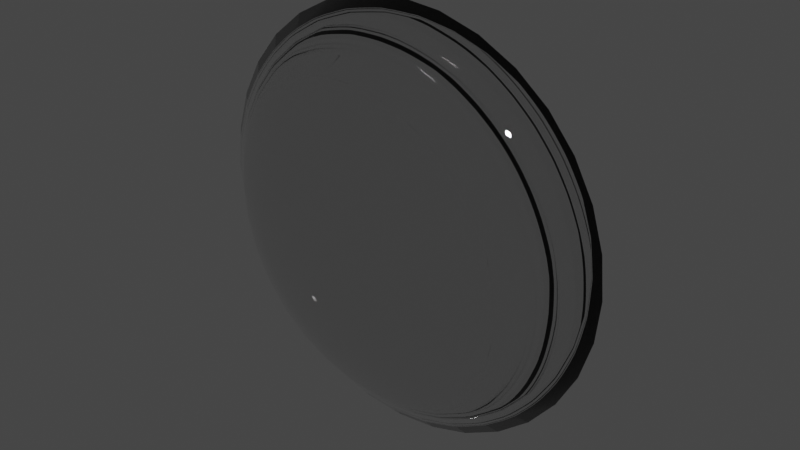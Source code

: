 # Source: convex_lens.blend  (saved by Blender 2.92.15; exported with 4.5.12 LTS)
import bpy
from mathutils import Matrix  # noqa: F401  (used for matrix-valued properties, if any)

bpy.ops.wm.read_factory_settings(use_empty=True)
scene = bpy.context.scene
scene.name = 'Scene'

# ---- collections
col_collection = bpy.data.collections.new('Collection'); scene.collection.children.link(col_collection)

# ---- materials (node trees are filled in below, after node groups)
mat_material_001 = bpy.data.materials.new('Material.001')
mat_material_001.use_transparent_shadow = False
mat_material_001.use_raytrace_refraction = True
mat_material_001.use_screen_refraction = True
mat_material_001.thickness_mode = 'SLAB'

# ---- material node trees
mat_material_001.use_nodes = True; mat_material_001.node_tree.nodes.clear()
_N = mat_material_001.node_tree.nodes; _L = mat_material_001.node_tree.links
n0 = _N.new('ShaderNodeBsdfPrincipled'); n0.name = 'Principled BSDF'; n0.location = (10, 300)
n0.distribution = 'GGX'
n0.subsurface_method = 'BURLEY'
n0.inputs[2].default_value = 0.0
n0.inputs[3].default_value = 1.45
n0.inputs[18].default_value = 1.0
n0.inputs[27].default_value = (0.0, 0.0, 0.0, 1.0)
n0.inputs[28].default_value = 1.0
n1 = _N.new('ShaderNodeOutputMaterial'); n1.name = 'Material Output'; n1.location = (300, 300)
_L.new(n0.outputs[0], n1.inputs[0])
n1.is_active_output = True

# ---- world
world_world = bpy.data.worlds.new('World'); scene.world = world_world
world_world.use_nodes = True; world_world.node_tree.nodes.clear()
_N = world_world.node_tree.nodes; _L = world_world.node_tree.links
n0 = _N.new('ShaderNodeOutputWorld'); n0.name = 'World Output'; n0.location = (300, 300)
n1 = _N.new('ShaderNodeBackground'); n1.name = 'Background'; n1.location = (10, 300)
n1.inputs[0].default_value = (0.05088, 0.05088, 0.05088, 1.0)
_L.new(n1.outputs[0], n0.inputs[0])
n0.is_active_output = True
world_world.color = (0.05088, 0.05088, 0.05088)
world_world.use_sun_shadow = False
world_world.sun_shadow_jitter_overblur = 0.0

# ---- meshes
me_lens = bpy.data.meshes.new('Lens')
me_lens.from_pydata([(-1.442e-07, 0.5556, -0.1244), (0.1379, 0.6935, 3.338e-06), (0.1084, 0.5449, -0.1244), (0.07466, 0.3753, -0.2168), (0.03806, 0.1913, -0.2737), (0.2706, 0.6533, 3.338e-06), (0.2126, 0.5133, -0.1244), (0.1464, 0.3536, -0.2168), (0.07466, 0.1802, -0.2737), (0.3928, 0.5879, 3.338e-06), (0.3087, 0.4619, -0.1244), (0.2126, 0.3182, -0.2168), (0.1084, 0.1622, -0.2737), (0.5, 0.5, 3.338e-06), (0.3928, 0.3928, -0.1244), (0.2706, 0.2706, -0.2168), (0.1379, 0.1379, -0.2737), (0.5879, 0.3928, 3.338e-06), (0.4619, 0.3087, -0.1244), (0.3182, 0.2126, -0.2168), (0.1622, 0.1084, -0.2737), (0.6533, 0.2706, 3.338e-06), (0.5133, 0.2126, -0.1244), (0.3536, 0.1464, -0.2168), (0.1802, 0.07466, -0.2737), (0.6935, 0.1379, 3.338e-06), (0.5449, 0.1084, -0.1244), (0.3753, 0.07466, -0.2168), (0.1913, 0.03806, -0.2737), (0.7071, -4.862e-08, 3.338e-06), (0.5556, -7.098e-08, -0.1244), (0.3827, -3.372e-08, -0.2168), (0.1951, -3.745e-08, -0.2737), (0.6935, -0.1379, 3.338e-06), (0.5449, -0.1084, -0.1244), (0.3753, -0.07466, -0.2168), (0.1913, -0.03806, -0.2737), (0.6533, -0.2706, 3.338e-06), (0.5133, -0.2126, -0.1244), (0.3536, -0.1464, -0.2168), (0.1802, -0.07466, -0.2737), (0.5879, -0.3928, 3.338e-06), (0.4619, -0.3087, -0.1244), (0.3182, -0.2126, -0.2168), (0.1622, -0.1084, -0.2737), (0.5, -0.5, 3.338e-06), (0.3928, -0.3928, -0.1244), (0.2706, -0.2706, -0.2168), (0.1379, -0.1379, -0.2737), (0.3928, -0.5879, 3.338e-06), (0.3087, -0.4619, -0.1244), (0.2126, -0.3182, -0.2168), (0.1084, -0.1622, -0.2737), (-1.442e-07, -5.528e-08, -0.2929), (0.2706, -0.6533, 3.338e-06), (0.2126, -0.5133, -0.1244), (0.1464, -0.3536, -0.2168), (0.07466, -0.1802, -0.2737), (0.1379, -0.6935, 3.338e-06), (0.1084, -0.5449, -0.1244), (0.07466, -0.3753, -0.2168), (0.03806, -0.1913, -0.2737), (-1.701e-07, -0.7071, 3.338e-06), (-1.552e-07, -0.5556, -0.1244), (-1.403e-07, -0.3827, -0.2168), (-1.403e-07, -0.1951, -0.2737), (-0.1379, -0.6935, 3.338e-06), (-0.1084, -0.5449, -0.1244), (-0.07466, -0.3753, -0.2168), (-0.03806, -0.1913, -0.2737), (-0.2706, -0.6533, 3.338e-06), (-0.2126, -0.5133, -0.1244), (-0.1464, -0.3536, -0.2168), (-0.07466, -0.1802, -0.2737), (-0.3928, -0.5879, 3.338e-06), (-0.3087, -0.4619, -0.1244), (-0.2126, -0.3182, -0.2168), (-0.1084, -0.1622, -0.2737), (-0.5, -0.5, 3.338e-06), (-0.3928, -0.3928, -0.1244), (-0.2706, -0.2706, -0.2168), (-0.1379, -0.1379, -0.2737), (-0.5879, -0.3928, 3.338e-06), (-0.4619, -0.3087, -0.1244), (-0.3182, -0.2126, -0.2168), (-0.1622, -0.1084, -0.2737), (-0.6533, -0.2706, 3.338e-06), (-0.5133, -0.2126, -0.1244), (-0.3536, -0.1464, -0.2168), (-0.1802, -0.07466, -0.2737), (-0.6935, -0.1379, 3.338e-06), (-0.5449, -0.1084, -0.1244), (-0.3753, -0.07466, -0.2168), (-0.1913, -0.03806, -0.2737), (-0.7071, 8.549e-08, 3.338e-06), (-0.5556, 1.098e-08, -0.1244), (-0.3827, 1.843e-08, -0.2168), (-0.1951, -4.49e-08, -0.2737), (-0.6935, 0.1379, 3.338e-06), (-0.5449, 0.1084, -0.1244), (-0.3753, 0.07466, -0.2168), (-0.1913, 0.03806, -0.2737), (-0.6533, 0.2706, 3.338e-06), (-0.5133, 0.2126, -0.1244), (-0.3536, 0.1464, -0.2168), (-0.1802, 0.07466, -0.2737), (-0.5879, 0.3928, 3.338e-06), (-0.4619, 0.3087, -0.1244), (-0.3182, 0.2126, -0.2168), (-0.1622, 0.1084, -0.2737), (-0.5, 0.5, 3.338e-06), (-0.3928, 0.3928, -0.1244), (-0.2706, 0.2706, -0.2168), (-0.1379, 0.1379, -0.2737), (-0.3928, 0.5879, 3.338e-06), (-0.3087, 0.4619, -0.1244), (-0.2126, 0.3182, -0.2168), (-0.1084, 0.1622, -0.2737), (-0.2706, 0.6533, 3.338e-06), (-0.2126, 0.5133, -0.1244), (-0.1464, 0.3536, -0.2168), (-0.07466, 0.1802, -0.2737), (-0.1379, 0.6935, 3.338e-06), (-0.1084, 0.5449, -0.1244), (-0.07466, 0.3753, -0.2168), (-0.03806, 0.1913, -0.2737), (8.751e-09, 0.7071, 3.338e-06), (-6.576e-08, 0.3827, -0.2168), (-1.291e-07, 0.1951, -0.2737), (-1.442e-07, 0.1951, 0.2737), (-1.442e-07, 0.3827, 0.2168), (-1.442e-07, 0.5556, 0.1244), (-1.442e-07, 0.7071, 4.888e-06), (0.03806, 0.1913, 0.2737), (0.07466, 0.3753, 0.2168), (0.1084, 0.5449, 0.1244), (0.1379, 0.6935, 4.888e-06), (0.07466, 0.1802, 0.2737), (0.1464, 0.3536, 0.2168), (0.2126, 0.5133, 0.1244), (0.2706, 0.6533, 4.888e-06), (0.1084, 0.1622, 0.2737), (0.2126, 0.3182, 0.2168), (0.3087, 0.4619, 0.1244), (0.3928, 0.5879, 4.888e-06), (0.1379, 0.1379, 0.2737), (0.2706, 0.2706, 0.2168), (0.3928, 0.3928, 0.1244), (0.5, 0.5, 4.888e-06), (0.1622, 0.1084, 0.2737), (0.3182, 0.2126, 0.2168), (0.4619, 0.3087, 0.1244), (0.5879, 0.3928, 4.888e-06), (0.1802, 0.07466, 0.2737), (0.3536, 0.1464, 0.2168), (0.5133, 0.2126, 0.1244), (0.6533, 0.2706, 4.888e-06), (0.1913, 0.03806, 0.2737), (0.3753, 0.07466, 0.2168), (0.5449, 0.1084, 0.1244), (0.6935, 0.1379, 4.888e-06), (0.1951, -5.608e-08, 0.2737), (0.3827, -4.862e-08, 0.2168), (0.5556, -4.117e-08, 0.1244), (0.7071, -4.862e-08, 4.888e-06), (0.1913, -0.03806, 0.2737), (0.3753, -0.07466, 0.2168), (0.5449, -0.1084, 0.1244), (0.6935, -0.1379, 4.888e-06), (0.1802, -0.07466, 0.2737), (0.3536, -0.1464, 0.2168), (0.5133, -0.2126, 0.1244), (0.6533, -0.2706, 4.888e-06), (0.1622, -0.1084, 0.2737), (0.3182, -0.2126, 0.2168), (0.4619, -0.3087, 0.1244), (0.5879, -0.3928, 4.888e-06), (0.1379, -0.1379, 0.2737), (0.2706, -0.2706, 0.2168), (0.3928, -0.3928, 0.1244), (0.5, -0.5, 4.888e-06), (0.1084, -0.1622, 0.2737), (0.2126, -0.3182, 0.2168), (0.3087, -0.4619, 0.1244), (0.3928, -0.5879, 4.888e-06), (0.07466, -0.1802, 0.2737), (0.1464, -0.3536, 0.2168), (0.2126, -0.5133, 0.1244), (0.2706, -0.6533, 4.888e-06), (0.03806, -0.1913, 0.2737), (0.07466, -0.3753, 0.2168), (0.1084, -0.5449, 0.1244), (0.1379, -0.6935, 4.888e-06), (-1.514e-07, -0.1951, 0.2737), (-1.03e-07, -0.3827, 0.2168), (-1.179e-07, -0.5556, 0.1244), (-1.701e-07, -0.7071, 4.888e-06), (-0.03806, -0.1913, 0.2737), (-0.07466, -0.3753, 0.2168), (-0.1084, -0.5449, 0.1244), (-0.1379, -0.6935, 4.888e-06), (-0.07466, -0.1802, 0.2737), (-0.1464, -0.3536, 0.2168), (-0.2126, -0.5133, 0.1244), (-0.2706, -0.6533, 4.888e-06), (-0.1084, -0.1622, 0.2737), (-0.2126, -0.3182, 0.2168), (-0.3087, -0.4619, 0.1244), (-0.3928, -0.5879, 4.888e-06), (-3.746e-07, -2.857e-07, 0.2929), (-0.1379, -0.1379, 0.2737), (-0.2706, -0.2706, 0.2168), (-0.3928, -0.3928, 0.1244), (-0.5, -0.5, 4.888e-06), (-0.1622, -0.1084, 0.2737), (-0.3182, -0.2126, 0.2168), (-0.4619, -0.3087, 0.1244), (-0.5879, -0.3928, 4.888e-06), (-0.1802, -0.07466, 0.2737), (-0.3536, -0.1464, 0.2168), (-0.5133, -0.2126, 0.1244), (-0.6533, -0.2706, 4.888e-06), (-0.1913, -0.03806, 0.2737), (-0.3753, -0.07466, 0.2168), (-0.5449, -0.1084, 0.1244), (-0.6935, -0.1379, 4.888e-06), (-0.1951, -4.117e-08, 0.2737), (-0.3827, -1.137e-08, 0.2168), (-0.5556, -1.137e-08, 0.1244), (-0.7071, 8.549e-08, 4.888e-06), (-0.1913, 0.03806, 0.2737), (-0.3753, 0.07466, 0.2168), (-0.5449, 0.1084, 0.1244), (-0.6935, 0.1379, 4.888e-06), (-0.1802, 0.07466, 0.2737), (-0.3536, 0.1464, 0.2168), (-0.5133, 0.2126, 0.1244), (-0.6533, 0.2706, 4.888e-06), (-0.1622, 0.1084, 0.2737), (-0.3182, 0.2126, 0.2168), (-0.4619, 0.3087, 0.1244), (-0.5879, 0.3928, 4.888e-06), (-0.1379, 0.1379, 0.2737), (-0.2706, 0.2706, 0.2168), (-0.3928, 0.3928, 0.1244), (-0.5, 0.5, 4.888e-06), (-0.1084, 0.1622, 0.2737), (-0.2126, 0.3182, 0.2168), (-0.3087, 0.4619, 0.1244), (-0.3928, 0.5879, 4.888e-06), (-0.07466, 0.1802, 0.2737), (-0.1464, 0.3536, 0.2168), (-0.2126, 0.5133, 0.1244), (-0.2706, 0.6533, 4.888e-06), (-0.03806, 0.1913, 0.2737), (-0.07466, 0.3753, 0.2168), (-0.1084, 0.5449, 0.1244), (-0.1379, 0.6935, 4.888e-06), (-0.7071, 8.549e-08, 4.113e-06), (0.7071, -4.863e-08, 4.113e-06), (-1.701e-07, -0.7071, 4.113e-06), (8.751e-09, 0.7071, 4.351e-06), (-1.442e-07, 0.7071, 4.351e-06), (-0.6935, 0.1379, 4.113e-06), (0.6935, -0.1379, 4.113e-06), (-0.1379, -0.6935, 4.113e-06), (0.1379, 0.6935, 4.113e-06), (-0.6533, 0.2706, 4.113e-06), (0.2706, 0.6533, 4.113e-06), (-0.2706, -0.6533, 4.113e-06), (0.6533, -0.2706, 4.113e-06), (-0.5879, 0.3928, 4.113e-06), (-0.3928, -0.5879, 4.113e-06), (0.3928, 0.5879, 4.113e-06), (0.5879, -0.3928, 4.113e-06), (-0.5, 0.5, 4.113e-06), (-0.5, -0.5, 4.113e-06), (0.5, 0.5, 4.113e-06), (0.5, -0.5, 4.113e-06), (-0.3928, 0.5879, 4.113e-06), (-0.5879, -0.3928, 4.113e-06), (0.3928, -0.5879, 4.113e-06), (0.5879, 0.3928, 4.113e-06), (-0.2706, 0.6533, 4.113e-06), (-0.6533, -0.2706, 4.113e-06), (0.6533, 0.2706, 4.113e-06), (0.2706, -0.6533, 4.113e-06), (-0.1379, 0.6935, 4.113e-06), (-0.6935, -0.1379, 4.113e-06), (0.6935, 0.1379, 4.113e-06), (0.1379, -0.6935, 4.113e-06)], [], [(0, 126, 1, 2), (127, 0, 2, 3), (128, 127, 3, 4), (53, 128, 4), (53, 4, 8), (2, 1, 5, 6), (3, 2, 6, 7), (4, 3, 7, 8), (6, 5, 9, 10), (7, 6, 10, 11), (8, 7, 11, 12), (53, 8, 12), (53, 12, 16), (10, 9, 13, 14), (11, 10, 14, 15), (12, 11, 15, 16), (14, 13, 17, 18), (15, 14, 18, 19), (16, 15, 19, 20), (53, 16, 20), (18, 17, 21, 22), (19, 18, 22, 23), (20, 19, 23, 24), (53, 20, 24), (22, 21, 25, 26), (23, 22, 26, 27), (24, 23, 27, 28), (53, 24, 28), (26, 25, 29, 30), (27, 26, 30, 31), (28, 27, 31, 32), (53, 28, 32), (31, 30, 34, 35), (32, 31, 35, 36), (53, 32, 36), (30, 29, 33, 34), (34, 33, 37, 38), (35, 34, 38, 39), (36, 35, 39, 40), (53, 36, 40), (40, 39, 43, 44), (53, 40, 44), (38, 37, 41, 42), (39, 38, 42, 43), (42, 41, 45, 46), (43, 42, 46, 47), (44, 43, 47, 48), (53, 44, 48), (48, 47, 51, 52), (53, 48, 52), (46, 45, 49, 50), (47, 46, 50, 51), (50, 49, 54, 55), (51, 50, 55, 56), (52, 51, 56, 57), (53, 52, 57), (53, 57, 61), (55, 54, 58, 59), (56, 55, 59, 60), (57, 56, 60, 61), (59, 58, 62, 63), (60, 59, 63, 64), (61, 60, 64, 65), (53, 61, 65), (53, 65, 69), (63, 62, 66, 67), (64, 63, 67, 68), (65, 64, 68, 69), (67, 66, 70, 71), (68, 67, 71, 72), (69, 68, 72, 73), (53, 69, 73), (71, 70, 74, 75), (72, 71, 75, 76), (73, 72, 76, 77), (53, 73, 77), (76, 75, 79, 80), (77, 76, 80, 81), (53, 77, 81), (75, 74, 78, 79), (79, 78, 82, 83), (80, 79, 83, 84), (81, 80, 84, 85), (53, 81, 85), (84, 83, 87, 88), (85, 84, 88, 89), (53, 85, 89), (83, 82, 86, 87), (87, 86, 90, 91), (88, 87, 91, 92), (89, 88, 92, 93), (53, 89, 93), (93, 92, 96, 97), (53, 93, 97), (91, 90, 94, 95), (92, 91, 95, 96), (95, 94, 98, 99), (96, 95, 99, 100), (97, 96, 100, 101), (53, 97, 101), (101, 100, 104, 105), (53, 101, 105), (99, 98, 102, 103), (100, 99, 103, 104), (103, 102, 106, 107), (104, 103, 107, 108), (105, 104, 108, 109), (53, 105, 109), (53, 109, 113), (107, 106, 110, 111), (108, 107, 111, 112), (109, 108, 112, 113), (111, 110, 114, 115), (112, 111, 115, 116), (113, 112, 116, 117), (53, 113, 117), (115, 114, 118, 119), (116, 115, 119, 120), (117, 116, 120, 121), (53, 117, 121), (119, 118, 122, 123), (120, 119, 123, 124), (121, 120, 124, 125), (53, 121, 125), (123, 122, 126, 0), (124, 123, 0, 127), (125, 124, 127, 128), (53, 125, 128), (130, 129, 133, 134), (131, 130, 134, 135), (132, 131, 135, 136), (129, 209, 133), (133, 209, 137), (134, 133, 137, 138), (135, 134, 138, 139), (136, 135, 139, 140), (137, 209, 141), (138, 137, 141, 142), (139, 138, 142, 143), (140, 139, 143, 144), (141, 209, 145), (142, 141, 145, 146), (143, 142, 146, 147), (144, 143, 147, 148), (145, 209, 149), (146, 145, 149, 150), (147, 146, 150, 151), (148, 147, 151, 152), (150, 149, 153, 154), (151, 150, 154, 155), (152, 151, 155, 156), (149, 209, 153), (153, 209, 157), (154, 153, 157, 158), (155, 154, 158, 159), (156, 155, 159, 160), (159, 158, 162, 163), (160, 159, 163, 164), (157, 209, 161), (158, 157, 161, 162), (161, 209, 165), (162, 161, 165, 166), (163, 162, 166, 167), (164, 163, 167, 168), (167, 166, 170, 171), (168, 167, 171, 172), (165, 209, 169), (166, 165, 169, 170), (169, 209, 173), (170, 169, 173, 174), (171, 170, 174, 175), (172, 171, 175, 176), (176, 175, 179, 180), (173, 209, 177), (174, 173, 177, 178), (175, 174, 178, 179), (177, 209, 181), (178, 177, 181, 182), (179, 178, 182, 183), (180, 179, 183, 184), (184, 183, 187, 188), (181, 209, 185), (182, 181, 185, 186), (183, 182, 186, 187), (185, 209, 189), (186, 185, 189, 190), (187, 186, 190, 191), (188, 187, 191, 192), (189, 209, 193), (190, 189, 193, 194), (191, 190, 194, 195), (192, 191, 195, 196), (194, 193, 197, 198), (195, 194, 198, 199), (196, 195, 199, 200), (193, 209, 197), (197, 209, 201), (198, 197, 201, 202), (199, 198, 202, 203), (200, 199, 203, 204), (202, 201, 205, 206), (203, 202, 206, 207), (204, 203, 207, 208), (201, 209, 205), (205, 209, 210), (206, 205, 210, 211), (207, 206, 211, 212), (208, 207, 212, 213), (212, 211, 215, 216), (213, 212, 216, 217), (210, 209, 214), (211, 210, 214, 215), (214, 209, 218), (215, 214, 218, 219), (216, 215, 219, 220), (217, 216, 220, 221), (220, 219, 223, 224), (221, 220, 224, 225), (218, 209, 222), (219, 218, 222, 223), (222, 209, 226), (223, 222, 226, 227), (224, 223, 227, 228), (225, 224, 228, 229), (229, 228, 232, 233), (226, 209, 230), (227, 226, 230, 231), (228, 227, 231, 232), (230, 209, 234), (231, 230, 234, 235), (232, 231, 235, 236), (233, 232, 236, 237), (234, 209, 238), (235, 234, 238, 239), (236, 235, 239, 240), (237, 236, 240, 241), (238, 209, 242), (239, 238, 242, 243), (240, 239, 243, 244), (241, 240, 244, 245), (242, 209, 246), (243, 242, 246, 247), (244, 243, 247, 248), (245, 244, 248, 249), (247, 246, 250, 251), (248, 247, 251, 252), (249, 248, 252, 253), (246, 209, 250), (250, 209, 254), (251, 250, 254, 255), (252, 251, 255, 256), (253, 252, 256, 257), (255, 254, 129, 130), (256, 255, 130, 131), (257, 256, 131, 132), (254, 209, 129), (1, 126, 261, 266), (5, 1, 266, 268), (9, 5, 268, 273), (13, 9, 273, 277), (282, 17, 13, 277), (285, 21, 17, 282), (289, 25, 21, 285), (29, 25, 289, 259), (33, 29, 259, 264), (37, 33, 264, 270), (41, 37, 270, 274), (45, 41, 274, 278), (49, 45, 278, 281), (286, 54, 49, 281), (290, 58, 54, 286), (62, 58, 290, 260), (66, 62, 260, 265), (70, 66, 265, 269), (74, 70, 269, 272), (276, 78, 74, 272), (280, 82, 78, 276), (284, 86, 82, 280), (288, 90, 86, 284), (94, 90, 288, 258), (98, 94, 258, 263), (102, 98, 263, 267), (106, 102, 267, 271), (275, 110, 106, 271), (279, 114, 110, 275), (283, 118, 114, 279), (287, 122, 118, 283), (262, 261, 126, 122, 287), (132, 136, 266, 261, 262), (136, 140, 268, 266), (140, 144, 273, 268), (273, 144, 148, 277), (277, 148, 152, 282), (282, 152, 156, 285), (285, 156, 160, 289), (289, 160, 164, 259), (259, 164, 168, 264), (264, 168, 172, 270), (270, 172, 176, 274), (274, 176, 180, 278), (278, 180, 184, 281), (281, 184, 188, 286), (286, 188, 192, 290), (290, 192, 196, 260), (260, 196, 200, 265), (265, 200, 204, 269), (269, 204, 208, 272), (272, 208, 213, 276), (276, 213, 217, 280), (280, 217, 221, 284), (284, 221, 225, 288), (288, 225, 229, 258), (229, 233, 263, 258), (233, 237, 267, 263), (237, 241, 271, 267), (241, 245, 275, 271), (245, 249, 279, 275), (279, 249, 253, 283), (283, 253, 257, 287), (257, 132, 262, 287)])
me_lens.polygons.foreach_set('use_smooth', [True] * 320)
_uv = me_lens.uv_layers.new(name='UVMap')
_uv.uv.foreach_set('vector', [0.75, 0.1875, 0.75, 0.25, 0.7188, 0.25, 0.7188, 0.1875, 0.75, 0.125, 0.75, 0.1875, 0.7188, 0.1875, 0.7188, 0.125, 0.75, 0.0625, 0.75, 0.125, 0.7188, 0.125, 0.7187, 0.0625, 0.7344, 0.0, 0.75, 0.0625, 0.7187, 0.0625, 0.7031, 0.0, 0.7187, 0.0625, 0.6875, 0.0625, 0.7188, 0.1875, 0.7188, 0.25, 0.6875, 0.25, 0.6875, 0.1875, 0.7188, 0.125, 0.7188, 0.1875, 0.6875, 0.1875, 0.6875, 0.125, 0.7187, 0.0625, 0.7188, 0.125, 0.6875, 0.125, 0.6875, 0.0625, 0.6875, 0.1875, 0.6875, 0.25, 0.6562, 0.25, 0.6562, 0.1875, 0.6875, 0.125, 0.6875, 0.1875, 0.6562, 0.1875, 0.6562, 0.125, 0.6875, 0.0625, 0.6875, 0.125, 0.6562, 0.125, 0.6562, 0.0625, 0.6719, 0.0, 0.6875, 0.0625, 0.6562, 0.0625, 0.6406, 0.0, 0.6562, 0.0625, 0.625, 0.0625, 0.6562, 0.1875, 0.6562, 0.25, 0.625, 0.25, 0.625, 0.1875, 0.6562, 0.125, 0.6562, 0.1875, 0.625, 0.1875, 0.625, 0.125, 0.6562, 0.0625, 0.6562, 0.125, 0.625, 0.125, 0.625, 0.0625, 0.625, 0.1875, 0.625, 0.25, 0.5937, 0.25, 0.5937, 0.1875, 0.625, 0.125, 0.625, 0.1875, 0.5937, 0.1875, 0.5937, 0.125, 0.625, 0.0625, 0.625, 0.125, 0.5937, 0.125, 0.5937, 0.0625, 0.6094, 0.0, 0.625, 0.0625, 0.5937, 0.0625, 0.5937, 0.1875, 0.5937, 0.25, 0.5625, 0.25, 0.5625, 0.1875, 0.5937, 0.125, 0.5937, 0.1875, 0.5625, 0.1875, 0.5625, 0.125, 0.5937, 0.0625, 0.5937, 0.125, 0.5625, 0.125, 0.5625, 0.0625, 0.5781, 0.0, 0.5937, 0.0625, 0.5625, 0.0625, 0.5625, 0.1875, 0.5625, 0.25, 0.5312, 0.25, 0.5312, 0.1875, 0.5625, 0.125, 0.5625, 0.1875, 0.5312, 0.1875, 0.5312, 0.125, 0.5625, 0.0625, 0.5625, 0.125, 0.5312, 0.125, 0.5312, 0.0625, 0.5469, 0.0, 0.5625, 0.0625, 0.5312, 0.0625, 0.5312, 0.1875, 0.5312, 0.25, 0.5, 0.25, 0.5, 0.1875, 0.5312, 0.125, 0.5312, 0.1875, 0.5, 0.1875, 0.5, 0.125, 0.5312, 0.0625, 0.5312, 0.125, 0.5, 0.125, 0.5, 0.0625, 0.5156, 0.0, 0.5312, 0.0625, 0.5, 0.0625, 0.5, 0.125, 0.5, 0.1875, 0.4687, 0.1875, 0.4687, 0.125, 0.5, 0.0625, 0.5, 0.125, 0.4687, 0.125, 0.4687, 0.0625, 0.4844, 0.0, 0.5, 0.0625, 0.4687, 0.0625, 0.5, 0.1875, 0.5, 0.25, 0.4687, 0.25, 0.4687, 0.1875, 0.4687, 0.1875, 0.4687, 0.25, 0.4375, 0.25, 0.4375, 0.1875, 0.4687, 0.125, 0.4687, 0.1875, 0.4375, 0.1875, 0.4375, 0.125, 0.4687, 0.0625, 0.4687, 0.125, 0.4375, 0.125, 0.4375, 0.0625, 0.4531, 0.0, 0.4687, 0.0625, 0.4375, 0.0625, 0.4375, 0.0625, 0.4375, 0.125, 0.4062, 0.125, 0.4062, 0.0625, 0.4219, 0.0, 0.4375, 0.0625, 0.4062, 0.0625, 0.4375, 0.1875, 0.4375, 0.25, 0.4062, 0.25, 0.4062, 0.1875, 0.4375, 0.125, 0.4375, 0.1875, 0.4062, 0.1875, 0.4062, 0.125, 0.4062, 0.1875, 0.4062, 0.25, 0.375, 0.25, 0.375, 0.1875, 0.4062, 0.125, 0.4062, 0.1875, 0.375, 0.1875, 0.375, 0.125, 0.4062, 0.0625, 0.4062, 0.125, 0.375, 0.125, 0.375, 0.0625, 0.3906, 0.0, 0.4062, 0.0625, 0.375, 0.0625, 0.375, 0.0625, 0.375, 0.125, 0.3437, 0.125, 0.3437, 0.0625, 0.3594, 0.0, 0.375, 0.0625, 0.3437, 0.0625, 0.375, 0.1875, 0.375, 0.25, 0.3437, 0.25, 0.3437, 0.1875, 0.375, 0.125, 0.375, 0.1875, 0.3437, 0.1875, 0.3437, 0.125, 0.3437, 0.1875, 0.3437, 0.25, 0.3125, 0.25, 0.3125, 0.1875, 0.3437, 0.125, 0.3437, 0.1875, 0.3125, 0.1875, 0.3125, 0.125, 0.3437, 0.0625, 0.3437, 0.125, 0.3125, 0.125, 0.3125, 0.0625, 0.3281, 0.0, 0.3437, 0.0625, 0.3125, 0.0625, 0.2969, 0.0, 0.3125, 0.0625, 0.2812, 0.0625, 0.3125, 0.1875, 0.3125, 0.25, 0.2812, 0.25, 0.2812, 0.1875, 0.3125, 0.125, 0.3125, 0.1875, 0.2812, 0.1875, 0.2812, 0.125, 0.3125, 0.0625, 0.3125, 0.125, 0.2812, 0.125, 0.2812, 0.0625, 0.2812, 0.1875, 0.2812, 0.25, 0.25, 0.25, 0.25, 0.1875, 0.2812, 0.125, 0.2812, 0.1875, 0.25, 0.1875, 0.25, 0.125, 0.2812, 0.0625, 0.2812, 0.125, 0.25, 0.125, 0.25, 0.0625, 0.2656, 0.0, 0.2812, 0.0625, 0.25, 0.0625, 0.2344, 0.0, 0.25, 0.0625, 0.2188, 0.0625, 0.25, 0.1875, 0.25, 0.25, 0.2187, 0.25, 0.2188, 0.1875, 0.25, 0.125, 0.25, 0.1875, 0.2188, 0.1875, 0.2188, 0.125, 0.25, 0.0625, 0.25, 0.125, 0.2188, 0.125, 0.2188, 0.0625, 0.2188, 0.1875, 0.2187, 0.25, 0.1875, 0.25, 0.1875, 0.1875, 0.2188, 0.125, 0.2188, 0.1875, 0.1875, 0.1875, 0.1875, 0.125, 0.2188, 0.0625, 0.2188, 0.125, 0.1875, 0.125, 0.1875, 0.0625, 0.2031, 0.0, 0.2188, 0.0625, 0.1875, 0.0625, 0.1875, 0.1875, 0.1875, 0.25, 0.1563, 0.25, 0.1563, 0.1875, 0.1875, 0.125, 0.1875, 0.1875, 0.1563, 0.1875, 0.1563, 0.125, 0.1875, 0.0625, 0.1875, 0.125, 0.1563, 0.125, 0.1563, 0.0625, 0.1719, 0.0, 0.1875, 0.0625, 0.1563, 0.0625, 0.1563, 0.125, 0.1563, 0.1875, 0.125, 0.1875, 0.125, 0.125, 0.1563, 0.0625, 0.1563, 0.125, 0.125, 0.125, 0.125, 0.0625, 0.1406, 0.0, 0.1563, 0.0625, 0.125, 0.0625, 0.1563, 0.1875, 0.1563, 0.25, 0.125, 0.25, 0.125, 0.1875, 0.125, 0.1875, 0.125, 0.25, 0.09375, 0.25, 0.09375, 0.1875, 0.125, 0.125, 0.125, 0.1875, 0.09375, 0.1875, 0.09375, 0.125, 0.125, 0.0625, 0.125, 0.125, 0.09375, 0.125, 0.09375, 0.0625, 0.1094, 0.0, 0.125, 0.0625, 0.09375, 0.0625, 0.09375, 0.125, 0.09375, 0.1875, 0.0625, 0.1875, 0.0625, 0.125, 0.09375, 0.0625, 0.09375, 0.125, 0.0625, 0.125, 0.0625, 0.0625, 0.07813, 0.0, 0.09375, 0.0625, 0.0625, 0.0625, 0.09375, 0.1875, 0.09375, 0.25, 0.0625, 0.25, 0.0625, 0.1875, 0.0625, 0.1875, 0.0625, 0.25, 0.03125, 0.25, 0.03125, 0.1875, 0.0625, 0.125, 0.0625, 0.1875, 0.03125, 0.1875, 0.03125, 0.125, 0.0625, 0.0625, 0.0625, 0.125, 0.03125, 0.125, 0.03125, 0.0625, 0.04688, 0.0, 0.0625, 0.0625, 0.03125, 0.0625, 0.03125, 0.0625, 0.03125, 0.125, 8.941e-08, 0.125, 2.384e-07, 0.0625, 0.01563, 0.0, 0.03125, 0.0625, 2.384e-07, 0.0625, 0.03125, 0.1875, 0.03125, 0.25, 0.0, 0.25, 5.96e-08, 0.1875, 0.03125, 0.125, 0.03125, 0.1875, 5.96e-08, 0.1875, 8.941e-08, 0.125, 1.0, 0.1875, 1.0, 0.25, 0.9688, 0.25, 0.9688, 0.1875, 1.0, 0.125, 1.0, 0.1875, 0.9688, 0.1875, 0.9688, 0.125, 1.0, 0.0625, 1.0, 0.125, 0.9688, 0.125, 0.9688, 0.0625, 0.9844, 0.0, 1.0, 0.0625, 0.9688, 0.0625, 0.9688, 0.0625, 0.9688, 0.125, 0.9375, 0.125, 0.9375, 0.0625, 0.9531, 0.0, 0.9688, 0.0625, 0.9375, 0.0625, 0.9688, 0.1875, 0.9688, 0.25, 0.9375, 0.25, 0.9375, 0.1875, 0.9688, 0.125, 0.9688, 0.1875, 0.9375, 0.1875, 0.9375, 0.125, 0.9375, 0.1875, 0.9375, 0.25, 0.9062, 0.25, 0.9062, 0.1875, 0.9375, 0.125, 0.9375, 0.1875, 0.9062, 0.1875, 0.9063, 0.125, 0.9375, 0.0625, 0.9375, 0.125, 0.9063, 0.125, 0.9063, 0.0625, 0.9219, 0.0, 0.9375, 0.0625, 0.9063, 0.0625, 0.8906, 0.0, 0.9063, 0.0625, 0.875, 0.0625, 0.9062, 0.1875, 0.9062, 0.25, 0.875, 0.25, 0.875, 0.1875, 0.9063, 0.125, 0.9062, 0.1875, 0.875, 0.1875, 0.875, 0.125, 0.9063, 0.0625, 0.9063, 0.125, 0.875, 0.125, 0.875, 0.0625, 0.875, 0.1875, 0.875, 0.25, 0.8438, 0.25, 0.8438, 0.1875, 0.875, 0.125, 0.875, 0.1875, 0.8438, 0.1875, 0.8438, 0.125, 0.875, 0.0625, 0.875, 0.125, 0.8438, 0.125, 0.8438, 0.0625, 0.8594, 0.0, 0.875, 0.0625, 0.8438, 0.0625, 0.8438, 0.1875, 0.8438, 0.25, 0.8125, 0.25, 0.8125, 0.1875, 0.8438, 0.125, 0.8438, 0.1875, 0.8125, 0.1875, 0.8125, 0.125, 0.8438, 0.0625, 0.8438, 0.125, 0.8125, 0.125, 0.8125, 0.0625, 0.8281, 0.0, 0.8438, 0.0625, 0.8125, 0.0625, 0.8125, 0.1875, 0.8125, 0.25, 0.7812, 0.25, 0.7812, 0.1875, 0.8125, 0.125, 0.8125, 0.1875, 0.7812, 0.1875, 0.7812, 0.125, 0.8125, 0.0625, 0.8125, 0.125, 0.7812, 0.125, 0.7812, 0.0625, 0.7969, 0.0, 0.8125, 0.0625, 0.7812, 0.0625, 0.7812, 0.1875, 0.7812, 0.25, 0.75, 0.25, 0.75, 0.1875, 0.7812, 0.125, 0.7812, 0.1875, 0.75, 0.1875, 0.75, 0.125, 0.7812, 0.0625, 0.7812, 0.125, 0.75, 0.125, 0.75, 0.0625, 0.7656, 0.0, 0.7812, 0.0625, 0.75, 0.0625, 0.75, 0.875, 0.75, 0.9375, 0.7187, 0.9375, 0.7188, 0.875, 0.75, 0.8125, 0.75, 0.875, 0.7188, 0.875, 0.7188, 0.8125, 0.75, 0.75, 0.75, 0.8125, 0.7188, 0.8125, 0.7188, 0.75, 0.75, 0.9375, 0.7344, 1.0, 0.7187, 0.9375, 0.7187, 0.9375, 0.7031, 1.0, 0.6875, 0.9375, 0.7188, 0.875, 0.7187, 0.9375, 0.6875, 0.9375, 0.6875, 0.875, 0.7188, 0.8125, 0.7188, 0.875, 0.6875, 0.875, 0.6875, 0.8125, 0.7188, 0.75, 0.7188, 0.8125, 0.6875, 0.8125, 0.6875, 0.75, 0.6875, 0.9375, 0.6719, 1.0, 0.6562, 0.9375, 0.6875, 0.875, 0.6875, 0.9375, 0.6562, 0.9375, 0.6562, 0.875, 0.6875, 0.8125, 0.6875, 0.875, 0.6562, 0.875, 0.6562, 0.8125, 0.6875, 0.75, 0.6875, 0.8125, 0.6562, 0.8125, 0.6562, 0.75, 0.6562, 0.9375, 0.6406, 1.0, 0.625, 0.9375, 0.6562, 0.875, 0.6562, 0.9375, 0.625, 0.9375, 0.625, 0.875, 0.6562, 0.8125, 0.6562, 0.875, 0.625, 0.875, 0.625, 0.8125, 0.6562, 0.75, 0.6562, 0.8125, 0.625, 0.8125, 0.625, 0.75, 0.625, 0.9375, 0.6094, 1.0, 0.5937, 0.9375, 0.625, 0.875, 0.625, 0.9375, 0.5937, 0.9375, 0.5937, 0.875, 0.625, 0.8125, 0.625, 0.875, 0.5937, 0.875, 0.5937, 0.8125, 0.625, 0.75, 0.625, 0.8125, 0.5937, 0.8125, 0.5937, 0.75, 0.5937, 0.875, 0.5937, 0.9375, 0.5625, 0.9375, 0.5625, 0.875, 0.5937, 0.8125, 0.5937, 0.875, 0.5625, 0.875, 0.5625, 0.8125, 0.5937, 0.75, 0.5937, 0.8125, 0.5625, 0.8125, 0.5625, 0.75, 0.5937, 0.9375, 0.5781, 1.0, 0.5625, 0.9375, 0.5625, 0.9375, 0.5469, 1.0, 0.5312, 0.9375, 0.5625, 0.875, 0.5625, 0.9375, 0.5312, 0.9375, 0.5312, 0.875, 0.5625, 0.8125, 0.5625, 0.875, 0.5312, 0.875, 0.5312, 0.8125, 0.5625, 0.75, 0.5625, 0.8125, 0.5312, 0.8125, 0.5312, 0.75, 0.5312, 0.8125, 0.5312, 0.875, 0.5, 0.875, 0.5, 0.8125, 0.5312, 0.75, 0.5312, 0.8125, 0.5, 0.8125, 0.5, 0.75, 0.5312, 0.9375, 0.5156, 1.0, 0.5, 0.9375, 0.5312, 0.875, 0.5312, 0.9375, 0.5, 0.9375, 0.5, 0.875, 0.5, 0.9375, 0.4844, 1.0, 0.4687, 0.9375, 0.5, 0.875, 0.5, 0.9375, 0.4687, 0.9375, 0.4687, 0.875, 0.5, 0.8125, 0.5, 0.875, 0.4687, 0.875, 0.4687, 0.8125, 0.5, 0.75, 0.5, 0.8125, 0.4687, 0.8125, 0.4687, 0.75, 0.4687, 0.8125, 0.4687, 0.875, 0.4375, 0.875, 0.4375, 0.8125, 0.4687, 0.75, 0.4687, 0.8125, 0.4375, 0.8125, 0.4375, 0.75, 0.4687, 0.9375, 0.4531, 1.0, 0.4375, 0.9375, 0.4687, 0.875, 0.4687, 0.9375, 0.4375, 0.9375, 0.4375, 0.875, 0.4375, 0.9375, 0.4219, 1.0, 0.4062, 0.9375, 0.4375, 0.875, 0.4375, 0.9375, 0.4062, 0.9375, 0.4062, 0.875, 0.4375, 0.8125, 0.4375, 0.875, 0.4062, 0.875, 0.4062, 0.8125, 0.4375, 0.75, 0.4375, 0.8125, 0.4062, 0.8125, 0.4062, 0.75, 0.4062, 0.75, 0.4062, 0.8125, 0.375, 0.8125, 0.375, 0.75, 0.4062, 0.9375, 0.3906, 1.0, 0.375, 0.9375, 0.4062, 0.875, 0.4062, 0.9375, 0.375, 0.9375, 0.375, 0.875, 0.4062, 0.8125, 0.4062, 0.875, 0.375, 0.875, 0.375, 0.8125, 0.375, 0.9375, 0.3594, 1.0, 0.3437, 0.9375, 0.375, 0.875, 0.375, 0.9375, 0.3437, 0.9375, 0.3437, 0.875, 0.375, 0.8125, 0.375, 0.875, 0.3437, 0.875, 0.3437, 0.8125, 0.375, 0.75, 0.375, 0.8125, 0.3437, 0.8125, 0.3437, 0.75, 0.3437, 0.75, 0.3437, 0.8125, 0.3125, 0.8125, 0.3125, 0.75, 0.3437, 0.9375, 0.3281, 1.0, 0.3125, 0.9375, 0.3437, 0.875, 0.3437, 0.9375, 0.3125, 0.9375, 0.3125, 0.875, 0.3437, 0.8125, 0.3437, 0.875, 0.3125, 0.875, 0.3125, 0.8125, 0.3125, 0.9375, 0.2969, 1.0, 0.2812, 0.9375, 0.3125, 0.875, 0.3125, 0.9375, 0.2812, 0.9375, 0.2812, 0.875, 0.3125, 0.8125, 0.3125, 0.875, 0.2812, 0.875, 0.2812, 0.8125, 0.3125, 0.75, 0.3125, 0.8125, 0.2812, 0.8125, 0.2812, 0.75, 0.2812, 0.9375, 0.2656, 1.0, 0.25, 0.9375, 0.2812, 0.875, 0.2812, 0.9375, 0.25, 0.9375, 0.25, 0.875, 0.2812, 0.8125, 0.2812, 0.875, 0.25, 0.875, 0.25, 0.8125, 0.2812, 0.75, 0.2812, 0.8125, 0.25, 0.8125, 0.25, 0.75, 0.25, 0.875, 0.25, 0.9375, 0.2188, 0.9375, 0.2188, 0.875, 0.25, 0.8125, 0.25, 0.875, 0.2188, 0.875, 0.2188, 0.8125, 0.25, 0.75, 0.25, 0.8125, 0.2188, 0.8125, 0.2187, 0.75, 0.25, 0.9375, 0.2344, 1.0, 0.2188, 0.9375, 0.2188, 0.9375, 0.2031, 1.0, 0.1875, 0.9375, 0.2188, 0.875, 0.2188, 0.9375, 0.1875, 0.9375, 0.1875, 0.875, 0.2188, 0.8125, 0.2188, 0.875, 0.1875, 0.875, 0.1875, 0.8125, 0.2187, 0.75, 0.2188, 0.8125, 0.1875, 0.8125, 0.1875, 0.75, 0.1875, 0.875, 0.1875, 0.9375, 0.1563, 0.9375, 0.1563, 0.875, 0.1875, 0.8125, 0.1875, 0.875, 0.1563, 0.875, 0.1563, 0.8125, 0.1875, 0.75, 0.1875, 0.8125, 0.1563, 0.8125, 0.1563, 0.75, 0.1875, 0.9375, 0.1719, 1.0, 0.1563, 0.9375, 0.1563, 0.9375, 0.1406, 1.0, 0.125, 0.9375, 0.1563, 0.875, 0.1563, 0.9375, 0.125, 0.9375, 0.125, 0.875, 0.1563, 0.8125, 0.1563, 0.875, 0.125, 0.875, 0.125, 0.8125, 0.1563, 0.75, 0.1563, 0.8125, 0.125, 0.8125, 0.125, 0.75, 0.125, 0.8125, 0.125, 0.875, 0.09375, 0.875, 0.09375, 0.8125, 0.125, 0.75, 0.125, 0.8125, 0.09375, 0.8125, 0.09375, 0.75, 0.125, 0.9375, 0.1094, 1.0, 0.09375, 0.9375, 0.125, 0.875, 0.125, 0.9375, 0.09375, 0.9375, 0.09375, 0.875, 0.09375, 0.9375, 0.07813, 1.0, 0.0625, 0.9375, 0.09375, 0.875, 0.09375, 0.9375, 0.0625, 0.9375, 0.0625, 0.875, 0.09375, 0.8125, 0.09375, 0.875, 0.0625, 0.875, 0.0625, 0.8125, 0.09375, 0.75, 0.09375, 0.8125, 0.0625, 0.8125, 0.0625, 0.75, 0.0625, 0.8125, 0.0625, 0.875, 0.03125, 0.875, 0.03125, 0.8125, 0.0625, 0.75, 0.0625, 0.8125, 0.03125, 0.8125, 0.03125, 0.75, 0.0625, 0.9375, 0.04688, 1.0, 0.03125, 0.9375, 0.0625, 0.875, 0.0625, 0.9375, 0.03125, 0.9375, 0.03125, 0.875, 0.03125, 0.9375, 0.01563, 1.0, 2.384e-07, 0.9375, 0.03125, 0.875, 0.03125, 0.9375, 2.384e-07, 0.9375, 8.941e-08, 0.875, 0.03125, 0.8125, 0.03125, 0.875, 8.941e-08, 0.875, 5.96e-08, 0.8125, 0.03125, 0.75, 0.03125, 0.8125, 5.96e-08, 0.8125, 0.0, 0.75, 1.0, 0.75, 1.0, 0.8125, 0.9688, 0.8125, 0.9688, 0.75, 1.0, 0.9375, 0.9844, 1.0, 0.9688, 0.9375, 1.0, 0.875, 1.0, 0.9375, 0.9688, 0.9375, 0.9688, 0.875, 1.0, 0.8125, 1.0, 0.875, 0.9688, 0.875, 0.9688, 0.8125, 0.9688, 0.9375, 0.9531, 1.0, 0.9375, 0.9375, 0.9688, 0.875, 0.9688, 0.9375, 0.9375, 0.9375, 0.9375, 0.875, 0.9688, 0.8125, 0.9688, 0.875, 0.9375, 0.875, 0.9375, 0.8125, 0.9688, 0.75, 0.9688, 0.8125, 0.9375, 0.8125, 0.9375, 0.75, 0.9375, 0.9375, 0.9219, 1.0, 0.9063, 0.9375, 0.9375, 0.875, 0.9375, 0.9375, 0.9063, 0.9375, 0.9063, 0.875, 0.9375, 0.8125, 0.9375, 0.875, 0.9063, 0.875, 0.9062, 0.8125, 0.9375, 0.75, 0.9375, 0.8125, 0.9062, 0.8125, 0.9062, 0.75, 0.9063, 0.9375, 0.8906, 1.0, 0.875, 0.9375, 0.9063, 0.875, 0.9063, 0.9375, 0.875, 0.9375, 0.875, 0.875, 0.9062, 0.8125, 0.9063, 0.875, 0.875, 0.875, 0.875, 0.8125, 0.9062, 0.75, 0.9062, 0.8125, 0.875, 0.8125, 0.875, 0.75, 0.875, 0.9375, 0.8594, 1.0, 0.8438, 0.9375, 0.875, 0.875, 0.875, 0.9375, 0.8438, 0.9375, 0.8438, 0.875, 0.875, 0.8125, 0.875, 0.875, 0.8438, 0.875, 0.8438, 0.8125, 0.875, 0.75, 0.875, 0.8125, 0.8438, 0.8125, 0.8438, 0.75, 0.8438, 0.875, 0.8438, 0.9375, 0.8125, 0.9375, 0.8125, 0.875, 0.8438, 0.8125, 0.8438, 0.875, 0.8125, 0.875, 0.8125, 0.8125, 0.8438, 0.75, 0.8438, 0.8125, 0.8125, 0.8125, 0.8125, 0.75, 0.8438, 0.9375, 0.8281, 1.0, 0.8125, 0.9375, 0.8125, 0.9375, 0.7969, 1.0, 0.7812, 0.9375, 0.8125, 0.875, 0.8125, 0.9375, 0.7812, 0.9375, 0.7812, 0.875, 0.8125, 0.8125, 0.8125, 0.875, 0.7812, 0.875, 0.7812, 0.8125, 0.8125, 0.75, 0.8125, 0.8125, 0.7812, 0.8125, 0.7812, 0.75, 0.7812, 0.875, 0.7812, 0.9375, 0.75, 0.9375, 0.75, 0.875, 0.7812, 0.8125, 0.7812, 0.875, 0.75, 0.875, 0.75, 0.8125, 0.7812, 0.75, 0.7812, 0.8125, 0.75, 0.8125, 0.75, 0.75, 0.7812, 0.9375, 0.7656, 1.0, 0.75, 0.9375, 0.7188, 0.25, 0.75, 0.25, 0.75, 0.25, 0.7188, 0.25, 0.6875, 0.25, 0.7188, 0.25, 0.7188, 0.25, 0.6875, 0.25, 0.6562, 0.25, 0.6875, 0.25, 0.6875, 0.25, 0.6562, 0.25, 0.625, 0.25, 0.6562, 0.25, 0.6562, 0.25, 0.625, 0.25, 0.5937, 0.25, 0.5937, 0.25, 0.625, 0.25, 0.625, 0.25, 0.5625, 0.25, 0.5625, 0.25, 0.5937, 0.25, 0.5937, 0.25, 0.5312, 0.25, 0.5312, 0.25, 0.5625, 0.25, 0.5625, 0.25, 0.5, 0.25, 0.5312, 0.25, 0.5312, 0.25, 0.5, 0.25, 0.4687, 0.25, 0.5, 0.25, 0.5, 0.25, 0.4687, 0.25, 0.4375, 0.25, 0.4687, 0.25, 0.4687, 0.25, 0.4375, 0.25, 0.4062, 0.25, 0.4375, 0.25, 0.4375, 0.25, 0.4062, 0.25, 0.375, 0.25, 0.4062, 0.25, 0.4062, 0.25, 0.375, 0.25, 0.3437, 0.25, 0.375, 0.25, 0.375, 0.25, 0.3437, 0.25, 0.3125, 0.25, 0.3125, 0.25, 0.3437, 0.25, 0.3437, 0.25, 0.2812, 0.25, 0.2812, 0.25, 0.3125, 0.25, 0.3125, 0.25, 0.25, 0.25, 0.2812, 0.25, 0.2812, 0.25, 0.25, 0.25, 0.2187, 0.25, 0.25, 0.25, 0.25, 0.25, 0.2187, 0.25, 0.1875, 0.25, 0.2187, 0.25, 0.2187, 0.25, 0.1875, 0.25, 0.1563, 0.25, 0.1875, 0.25, 0.1875, 0.25, 0.1563, 0.25, 0.125, 0.25, 0.125, 0.25, 0.1563, 0.25, 0.1563, 0.25, 0.09375, 0.25, 0.09375, 0.25, 0.125, 0.25, 0.125, 0.25, 0.0625, 0.25, 0.0625, 0.25, 0.09375, 0.25, 0.09375, 0.25, 0.03125, 0.25, 0.03125, 0.25, 0.0625, 0.25, 0.0625, 0.25, 0.0, 0.25, 0.03125, 0.25, 0.03125, 0.25, 0.0, 0.25, 0.9688, 0.25, 1.0, 0.25, 1.0, 0.25, 0.9688, 0.25, 0.9375, 0.25, 0.9688, 0.25, 0.9688, 0.25, 0.9375, 0.25, 0.9062, 0.25, 0.9375, 0.25, 0.9375, 0.25, 0.9062, 0.25, 0.875, 0.25, 0.875, 0.25, 0.9062, 0.25, 0.9062, 0.25, 0.8438, 0.25, 0.8438, 0.25, 0.875, 0.25, 0.875, 0.25, 0.8125, 0.25, 0.8125, 0.25, 0.8438, 0.25, 0.8438, 0.25, 0.7812, 0.25, 0.7812, 0.25, 0.8125, 0.25, 0.8125, 0.25, 0.75, 0.25, 0.75, 0.25, 0.75, 0.25, 0.7812, 0.25, 0.7812, 0.25, 0.75, 0.75, 0.7188, 0.75, 0.7188, 0.75, 0.75, 0.75, 0.75, 0.75, 0.7188, 0.75, 0.6875, 0.75, 0.6875, 0.75, 0.7188, 0.75, 0.6875, 0.75, 0.6562, 0.75, 0.6562, 0.75, 0.6875, 0.75, 0.6562, 0.75, 0.6562, 0.75, 0.625, 0.75, 0.625, 0.75, 0.625, 0.75, 0.625, 0.75, 0.5937, 0.75, 0.5937, 0.75, 0.5937, 0.75, 0.5937, 0.75, 0.5625, 0.75, 0.5625, 0.75, 0.5625, 0.75, 0.5625, 0.75, 0.5312, 0.75, 0.5312, 0.75, 0.5312, 0.75, 0.5312, 0.75, 0.5, 0.75, 0.5, 0.75, 0.5, 0.75, 0.5, 0.75, 0.4687, 0.75, 0.4687, 0.75, 0.4687, 0.75, 0.4687, 0.75, 0.4375, 0.75, 0.4375, 0.75, 0.4375, 0.75, 0.4375, 0.75, 0.4062, 0.75, 0.4062, 0.75, 0.4062, 0.75, 0.4062, 0.75, 0.375, 0.75, 0.375, 0.75, 0.375, 0.75, 0.375, 0.75, 0.3437, 0.75, 0.3437, 0.75, 0.3437, 0.75, 0.3437, 0.75, 0.3125, 0.75, 0.3125, 0.75, 0.3125, 0.75, 0.3125, 0.75, 0.2812, 0.75, 0.2812, 0.75, 0.2812, 0.75, 0.2812, 0.75, 0.25, 0.75, 0.25, 0.75, 0.25, 0.75, 0.25, 0.75, 0.2187, 0.75, 0.2187, 0.75, 0.2187, 0.75, 0.2187, 0.75, 0.1875, 0.75, 0.1875, 0.75, 0.1875, 0.75, 0.1875, 0.75, 0.1563, 0.75, 0.1563, 0.75, 0.1563, 0.75, 0.1563, 0.75, 0.125, 0.75, 0.125, 0.75, 0.125, 0.75, 0.125, 0.75, 0.09375, 0.75, 0.09375, 0.75, 0.09375, 0.75, 0.09375, 0.75, 0.0625, 0.75, 0.0625, 0.75, 0.0625, 0.75, 0.0625, 0.75, 0.03125, 0.75, 0.03125, 0.75, 0.03125, 0.75, 0.03125, 0.75, 0.0, 0.75, 0.0, 0.75, 1.0, 0.75, 0.9688, 0.75, 0.9688, 0.75, 1.0, 0.75, 0.9688, 0.75, 0.9375, 0.75, 0.9375, 0.75, 0.9688, 0.75, 0.9375, 0.75, 0.9062, 0.75, 0.9062, 0.75, 0.9375, 0.75, 0.9062, 0.75, 0.875, 0.75, 0.875, 0.75, 0.9062, 0.75, 0.875, 0.75, 0.8438, 0.75, 0.8438, 0.75, 0.875, 0.75, 0.8438, 0.75, 0.8438, 0.75, 0.8125, 0.75, 0.8125, 0.75, 0.8125, 0.75, 0.8125, 0.75, 0.7812, 0.75, 0.7812, 0.75, 0.7812, 0.75, 0.75, 0.75, 0.75, 0.75, 0.7812, 0.75])
me_lens.materials.append(mat_material_001)
me_lens.use_remesh_fix_poles = True
me_lens.use_remesh_preserve_attributes = False
me_lens.use_mirror_vertex_groups = False
me_lens.update()

# ---- objects
ob_lens = bpy.data.objects.new('Lens', me_lens)

# ---- transforms, parenting, visibility, modifiers, constraints
ob_lens.location = (0.0, -2.706e-07, 0.0)
ob_lens.rotation_euler = (1.571, 0.0, 0.0)
ob_lens.lineart.crease_threshold = 0.0

# ---- collection membership
col_collection.objects.link(ob_lens)

# ---- scene / render settings (as saved in the file)
scene.frame_start = 1; scene.frame_end = 250; scene.frame_set(1)
scene.render.engine = 'BLENDER_EEVEE_NEXT'
scene.cycles.use_denoising = False
scene.cycles.samples = 128
scene.cycles.sampling_pattern = 'TABULATED_SOBOL'
scene.cycles.use_adaptive_sampling = False
scene.cycles.use_light_tree = False
scene.view_settings.view_transform = 'Filmic'
bpy.context.view_layer.update()

# ---- added for rendering (the .blend has no active camera and no usable light): camera, sun
cam_auto = bpy.data.cameras.new('AutoCamera')
cam_auto.lens = 50.0
cam_auto.sensor_width = 36.0
cam_auto.clip_end = 1000.0
ob_auto_camera = bpy.data.objects.new('AutoCamera', cam_auto)
scene.collection.objects.link(ob_auto_camera)
ob_auto_camera.location = (1.92819, -2.31383, 1.54255)
ob_auto_camera.rotation_euler = (1.09748, -7.21219e-08, 0.694738)
scene.camera = ob_auto_camera
light_auto_sun = bpy.data.lights.new('AutoSun', 'SUN')
light_auto_sun.energy = 3.0
light_auto_sun.angle = 0.0523599
ob_auto_sun = bpy.data.objects.new('AutoSun', light_auto_sun)
scene.collection.objects.link(ob_auto_sun)
ob_auto_sun.rotation_euler = (0.872665, 0.174533, 0.523599)
bpy.context.view_layer.update()
